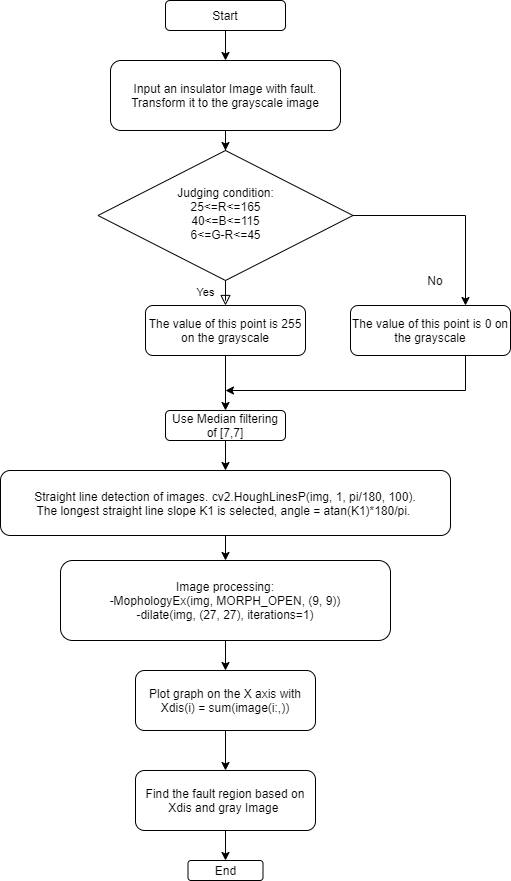

The diagram above was exported from draw.io. Its source (the exported page's mxGraphModel, read from the mxfile embedded in the PNG):
<mxGraphModel dx="1422" dy="713" grid="1" gridSize="10" guides="1" tooltips="1" connect="1" arrows="1" fold="1" page="1" pageScale="1" pageWidth="827" pageHeight="1169" math="0" shadow="0">
  <root>
    <mxCell id="WIyWlLk6GJQsqaUBKTNV-0" />
    <mxCell id="WIyWlLk6GJQsqaUBKTNV-1" parent="WIyWlLk6GJQsqaUBKTNV-0" />
    <mxCell id="eN-9FOj9fsZvkTnjpGxl-3" value="" style="edgeStyle=orthogonalEdgeStyle;rounded=0;orthogonalLoop=1;jettySize=auto;html=1;" parent="WIyWlLk6GJQsqaUBKTNV-1" target="eN-9FOj9fsZvkTnjpGxl-0" edge="1">
      <mxGeometry relative="1" as="geometry">
        <mxPoint x="255" y="30" as="sourcePoint" />
      </mxGeometry>
    </mxCell>
    <mxCell id="WIyWlLk6GJQsqaUBKTNV-3" value="Start" style="rounded=1;whiteSpace=wrap;html=1;fontSize=12;glass=0;strokeWidth=1;shadow=0;" parent="WIyWlLk6GJQsqaUBKTNV-1" vertex="1">
      <mxGeometry x="195" width="120" height="30" as="geometry" />
    </mxCell>
    <object label="" id="eN-9FOj9fsZvkTnjpGxl-7">
      <mxCell style="edgeStyle=orthogonalEdgeStyle;rounded=0;orthogonalLoop=1;jettySize=auto;html=1;exitX=1;exitY=0.5;exitDx=0;exitDy=0;entryX=0.5;entryY=0;entryDx=0;entryDy=0;" parent="WIyWlLk6GJQsqaUBKTNV-1" source="WIyWlLk6GJQsqaUBKTNV-6" edge="1">
        <mxGeometry relative="1" as="geometry">
          <mxPoint x="495" y="305" as="targetPoint" />
        </mxGeometry>
      </mxCell>
    </object>
    <mxCell id="WIyWlLk6GJQsqaUBKTNV-6" value="Judging condition:&lt;br&gt;25&amp;lt;=R&amp;lt;=165&lt;br&gt;40&amp;lt;=B&amp;lt;=115&lt;br&gt;6&amp;lt;=G-R&amp;lt;=45" style="rhombus;whiteSpace=wrap;html=1;shadow=0;fontFamily=Helvetica;fontSize=12;align=center;strokeWidth=1;spacing=6;spacingTop=-4;" parent="WIyWlLk6GJQsqaUBKTNV-1" vertex="1">
      <mxGeometry x="127.5" y="150" width="255" height="130" as="geometry" />
    </mxCell>
    <mxCell id="eN-9FOj9fsZvkTnjpGxl-23" style="edgeStyle=orthogonalEdgeStyle;rounded=0;orthogonalLoop=1;jettySize=auto;html=1;" parent="WIyWlLk6GJQsqaUBKTNV-1" edge="1">
      <mxGeometry relative="1" as="geometry">
        <mxPoint x="255" y="390" as="targetPoint" />
        <mxPoint x="495" y="355" as="sourcePoint" />
        <Array as="points">
          <mxPoint x="495" y="390" />
        </Array>
      </mxGeometry>
    </mxCell>
    <mxCell id="WIyWlLk6GJQsqaUBKTNV-7" value="The value of this point is 0 on the grayscale" style="rounded=1;whiteSpace=wrap;html=1;fontSize=12;glass=0;strokeWidth=1;shadow=0;" parent="WIyWlLk6GJQsqaUBKTNV-1" vertex="1">
      <mxGeometry x="380" y="305" width="160" height="50" as="geometry" />
    </mxCell>
    <mxCell id="eN-9FOj9fsZvkTnjpGxl-4" value="" style="edgeStyle=orthogonalEdgeStyle;rounded=0;orthogonalLoop=1;jettySize=auto;html=1;" parent="WIyWlLk6GJQsqaUBKTNV-1" source="eN-9FOj9fsZvkTnjpGxl-0" target="WIyWlLk6GJQsqaUBKTNV-6" edge="1">
      <mxGeometry relative="1" as="geometry" />
    </mxCell>
    <mxCell id="eN-9FOj9fsZvkTnjpGxl-0" value="Input an insulator Image with fault. Transform it to the grayscale image" style="rounded=1;whiteSpace=wrap;html=1;fontSize=12;glass=0;strokeWidth=1;shadow=0;" parent="WIyWlLk6GJQsqaUBKTNV-1" vertex="1">
      <mxGeometry x="140" y="60" width="230" height="70" as="geometry" />
    </mxCell>
    <mxCell id="eN-9FOj9fsZvkTnjpGxl-20" value="" style="edgeStyle=orthogonalEdgeStyle;rounded=0;orthogonalLoop=1;jettySize=auto;html=1;" parent="WIyWlLk6GJQsqaUBKTNV-1" source="eN-9FOj9fsZvkTnjpGxl-12" edge="1">
      <mxGeometry relative="1" as="geometry">
        <mxPoint x="255" y="470" as="targetPoint" />
      </mxGeometry>
    </mxCell>
    <mxCell id="eN-9FOj9fsZvkTnjpGxl-13" value="No" style="text;html=1;strokeColor=none;fillColor=none;align=center;verticalAlign=middle;whiteSpace=wrap;rounded=0;" parent="WIyWlLk6GJQsqaUBKTNV-1" vertex="1">
      <mxGeometry x="445" y="270" width="40" height="20" as="geometry" />
    </mxCell>
    <mxCell id="eN-9FOj9fsZvkTnjpGxl-28" style="edgeStyle=orthogonalEdgeStyle;rounded=0;orthogonalLoop=1;jettySize=auto;html=1;entryX=0.5;entryY=0;entryDx=0;entryDy=0;" parent="WIyWlLk6GJQsqaUBKTNV-1" target="eN-9FOj9fsZvkTnjpGxl-26" edge="1">
      <mxGeometry relative="1" as="geometry">
        <mxPoint x="255" y="535" as="sourcePoint" />
      </mxGeometry>
    </mxCell>
    <mxCell id="eN-9FOj9fsZvkTnjpGxl-14" value="Straight line detection of images. cv2.HoughLinesP(img, 1, pi/180, 100).&lt;br&gt;The longest straight line slope K1 is selected, angle = atan(K1)*180/pi.&amp;nbsp;" style="rounded=1;whiteSpace=wrap;html=1;" parent="WIyWlLk6GJQsqaUBKTNV-1" vertex="1">
      <mxGeometry x="30" y="470" width="450" height="65" as="geometry" />
    </mxCell>
    <mxCell id="eN-9FOj9fsZvkTnjpGxl-22" style="edgeStyle=orthogonalEdgeStyle;rounded=0;orthogonalLoop=1;jettySize=auto;html=1;entryX=0.5;entryY=0;entryDx=0;entryDy=0;" parent="WIyWlLk6GJQsqaUBKTNV-1" source="eN-9FOj9fsZvkTnjpGxl-9" target="eN-9FOj9fsZvkTnjpGxl-12" edge="1">
      <mxGeometry relative="1" as="geometry" />
    </mxCell>
    <mxCell id="eN-9FOj9fsZvkTnjpGxl-9" value="The value of this point is 255 on the grayscale" style="rounded=1;whiteSpace=wrap;html=1;fontSize=12;glass=0;strokeWidth=1;shadow=0;" parent="WIyWlLk6GJQsqaUBKTNV-1" vertex="1">
      <mxGeometry x="175" y="305" width="160" height="50" as="geometry" />
    </mxCell>
    <mxCell id="eN-9FOj9fsZvkTnjpGxl-17" value="Yes" style="rounded=0;html=1;jettySize=auto;orthogonalLoop=1;fontSize=11;endArrow=block;endFill=0;endSize=8;strokeWidth=1;shadow=0;labelBackgroundColor=none;edgeStyle=orthogonalEdgeStyle;" parent="WIyWlLk6GJQsqaUBKTNV-1" source="WIyWlLk6GJQsqaUBKTNV-6" target="eN-9FOj9fsZvkTnjpGxl-9" edge="1">
      <mxGeometry y="20" relative="1" as="geometry">
        <mxPoint as="offset" />
        <mxPoint x="255" y="280" as="sourcePoint" />
        <mxPoint x="255" y="350" as="targetPoint" />
      </mxGeometry>
    </mxCell>
    <mxCell id="eN-9FOj9fsZvkTnjpGxl-12" value="Use Median filtering of [7,7]" style="rounded=1;whiteSpace=wrap;html=1;" parent="WIyWlLk6GJQsqaUBKTNV-1" vertex="1">
      <mxGeometry x="195" y="410" width="120" height="30" as="geometry" />
    </mxCell>
    <mxCell id="eN-9FOj9fsZvkTnjpGxl-31" style="edgeStyle=orthogonalEdgeStyle;rounded=0;orthogonalLoop=1;jettySize=auto;html=1;entryX=0.5;entryY=0;entryDx=0;entryDy=0;" parent="WIyWlLk6GJQsqaUBKTNV-1" source="eN-9FOj9fsZvkTnjpGxl-24" target="eN-9FOj9fsZvkTnjpGxl-30" edge="1">
      <mxGeometry relative="1" as="geometry" />
    </mxCell>
    <mxCell id="eN-9FOj9fsZvkTnjpGxl-24" value="Plot graph on the X axis with Xdis(i) = sum(image(i:,))" style="rounded=1;whiteSpace=wrap;html=1;" parent="WIyWlLk6GJQsqaUBKTNV-1" vertex="1">
      <mxGeometry x="165" y="670" width="180" height="60" as="geometry" />
    </mxCell>
    <mxCell id="eN-9FOj9fsZvkTnjpGxl-27" style="edgeStyle=orthogonalEdgeStyle;rounded=0;orthogonalLoop=1;jettySize=auto;html=1;entryX=0.5;entryY=0;entryDx=0;entryDy=0;" parent="WIyWlLk6GJQsqaUBKTNV-1" source="eN-9FOj9fsZvkTnjpGxl-26" target="eN-9FOj9fsZvkTnjpGxl-24" edge="1">
      <mxGeometry relative="1" as="geometry" />
    </mxCell>
    <mxCell id="eN-9FOj9fsZvkTnjpGxl-26" value="Image processing:&lt;br&gt;-MophologyEx(img, MORPH_OPEN, (9, 9))&lt;br&gt;-dilate(img, (27, 27), iterations=1)" style="rounded=1;whiteSpace=wrap;html=1;" parent="WIyWlLk6GJQsqaUBKTNV-1" vertex="1">
      <mxGeometry x="90" y="560" width="330" height="80" as="geometry" />
    </mxCell>
    <mxCell id="eN-9FOj9fsZvkTnjpGxl-29" style="edgeStyle=orthogonalEdgeStyle;rounded=0;orthogonalLoop=1;jettySize=auto;html=1;exitX=0.5;exitY=1;exitDx=0;exitDy=0;" parent="WIyWlLk6GJQsqaUBKTNV-1" source="eN-9FOj9fsZvkTnjpGxl-13" target="eN-9FOj9fsZvkTnjpGxl-13" edge="1">
      <mxGeometry relative="1" as="geometry" />
    </mxCell>
    <mxCell id="eN-9FOj9fsZvkTnjpGxl-34" style="edgeStyle=orthogonalEdgeStyle;rounded=0;orthogonalLoop=1;jettySize=auto;html=1;entryX=0.5;entryY=0;entryDx=0;entryDy=0;" parent="WIyWlLk6GJQsqaUBKTNV-1" source="eN-9FOj9fsZvkTnjpGxl-30" target="eN-9FOj9fsZvkTnjpGxl-33" edge="1">
      <mxGeometry relative="1" as="geometry" />
    </mxCell>
    <mxCell id="eN-9FOj9fsZvkTnjpGxl-30" value="Find the fault region based on Xdis and gray Image&amp;nbsp;" style="rounded=1;whiteSpace=wrap;html=1;" parent="WIyWlLk6GJQsqaUBKTNV-1" vertex="1">
      <mxGeometry x="165" y="770" width="180" height="60" as="geometry" />
    </mxCell>
    <mxCell id="eN-9FOj9fsZvkTnjpGxl-33" value="End" style="rounded=1;whiteSpace=wrap;html=1;" parent="WIyWlLk6GJQsqaUBKTNV-1" vertex="1">
      <mxGeometry x="217.5" y="860" width="75" height="20" as="geometry" />
    </mxCell>
  </root>
</mxGraphModel>